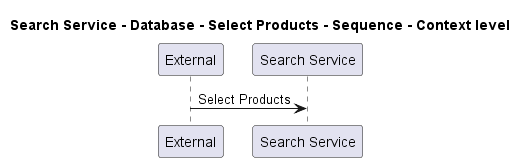

The diagram above was rendered by PlantUML. Its source (embedded in the PNG):
@startuml
!pragma layout smetana

title Search Service - Database - Select Products - Sequence - Context level

participant "External" as C4InterFlow.SoftwareSystems.ExternalSystem
participant "Search Service" as ECommercePlatform.SoftwareSystems.SearchService

C4InterFlow.SoftwareSystems.ExternalSystem -> ECommercePlatform.SoftwareSystems.SearchService : Select Products


@enduml